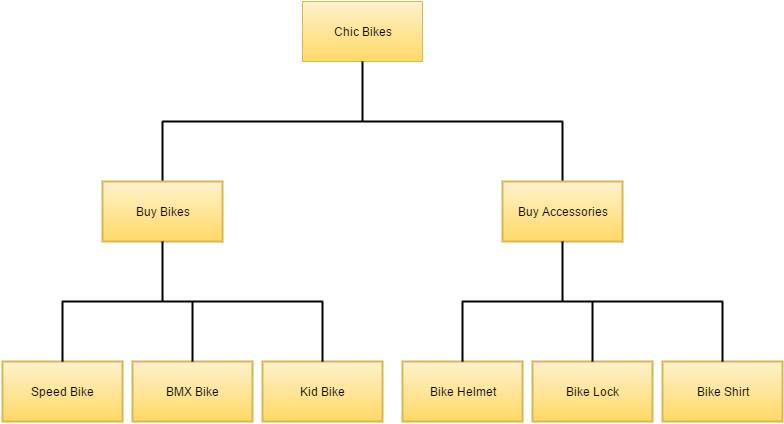

The diagram above was exported from draw.io. Its source (the exported page's mxGraphModel, read from the mxfile embedded in the PNG):
<mxGraphModel dx="880" dy="468" grid="1" gridSize="10" guides="1" tooltips="1" connect="1" arrows="1" fold="1" page="1" pageScale="1" pageWidth="826" pageHeight="1169" background="#ffffff" math="0" shadow="0">
  <root>
    <mxCell id="0" />
    <mxCell id="1" parent="0" />
    <mxCell id="3" value="Chic Bikes" style="whiteSpace=wrap;html=1;plain-yellow" vertex="1" parent="1">
      <mxGeometry x="320" y="40" width="120" height="60" as="geometry" />
    </mxCell>
    <mxCell id="11" value="" style="line;direction=south;html=1;strokeWidth=2;" vertex="1" parent="1">
      <mxGeometry x="375" y="100" width="10" height="60" as="geometry" />
    </mxCell>
    <mxCell id="12" value="" style="line;html=1;perimeter=backbonePerimeter;points=[];outlineConnect=0;strokeWidth=2;" vertex="1" parent="1">
      <mxGeometry x="180" y="155" width="400" height="10" as="geometry" />
    </mxCell>
    <mxCell id="15" value="" style="line;direction=south;html=1;perimeter=backbonePerimeter;points=[];outlineConnect=0;strokeWidth=2;" vertex="1" parent="1">
      <mxGeometry x="175" y="160" width="10" height="60" as="geometry" />
    </mxCell>
    <mxCell id="16" value="" style="line;direction=south;html=1;perimeter=backbonePerimeter;points=[];outlineConnect=0;strokeWidth=2;" vertex="1" parent="1">
      <mxGeometry x="575" y="160" width="10" height="60" as="geometry" />
    </mxCell>
    <mxCell id="17" value="Buy Bikes" style="whiteSpace=wrap;html=1;strokeWidth=2;plain-yellow" vertex="1" parent="1">
      <mxGeometry x="120" y="220" width="120" height="60" as="geometry" />
    </mxCell>
    <mxCell id="18" value="Buy Accessories" style="whiteSpace=wrap;html=1;strokeWidth=2;plain-yellow" vertex="1" parent="1">
      <mxGeometry x="520" y="220" width="120" height="60" as="geometry" />
    </mxCell>
    <mxCell id="19" value="Speed Bike" style="whiteSpace=wrap;html=1;strokeWidth=2;plain-yellow" vertex="1" parent="1">
      <mxGeometry x="20" y="400" width="120" height="60" as="geometry" />
    </mxCell>
    <mxCell id="20" value="Bike Shirt" style="whiteSpace=wrap;html=1;strokeWidth=2;plain-yellow" vertex="1" parent="1">
      <mxGeometry x="680" y="400" width="120" height="60" as="geometry" />
    </mxCell>
    <mxCell id="21" value="Bike Lock" style="whiteSpace=wrap;html=1;strokeWidth=2;plain-yellow" vertex="1" parent="1">
      <mxGeometry x="550" y="400" width="120" height="60" as="geometry" />
    </mxCell>
    <mxCell id="22" value="Bike Helmet" style="whiteSpace=wrap;html=1;strokeWidth=2;plain-yellow" vertex="1" parent="1">
      <mxGeometry x="420" y="400" width="120" height="60" as="geometry" />
    </mxCell>
    <mxCell id="23" value="Kid Bike" style="whiteSpace=wrap;html=1;strokeWidth=2;plain-yellow" vertex="1" parent="1">
      <mxGeometry x="280" y="400" width="120" height="60" as="geometry" />
    </mxCell>
    <mxCell id="24" value="BMX Bike" style="whiteSpace=wrap;html=1;strokeWidth=2;plain-yellow" vertex="1" parent="1">
      <mxGeometry x="150" y="400" width="120" height="60" as="geometry" />
    </mxCell>
    <mxCell id="25" value="" style="line;direction=south;html=1;strokeWidth=2;" vertex="1" parent="1">
      <mxGeometry x="575" y="280" width="10" height="60" as="geometry" />
    </mxCell>
    <mxCell id="26" value="" style="line;direction=south;html=1;strokeWidth=2;" vertex="1" parent="1">
      <mxGeometry x="175" y="280" width="10" height="60" as="geometry" />
    </mxCell>
    <mxCell id="27" value="" style="line;html=1;perimeter=backbonePerimeter;points=[];outlineConnect=0;strokeWidth=2;" vertex="1" parent="1">
      <mxGeometry x="480" y="335" width="260" height="10" as="geometry" />
    </mxCell>
    <mxCell id="28" value="" style="line;html=1;perimeter=backbonePerimeter;points=[];outlineConnect=0;strokeWidth=2;" vertex="1" parent="1">
      <mxGeometry x="80" y="335" width="260" height="10" as="geometry" />
    </mxCell>
    <mxCell id="29" value="" style="line;direction=south;html=1;strokeWidth=2;" vertex="1" parent="1">
      <mxGeometry x="735" y="340" width="10" height="60" as="geometry" />
    </mxCell>
    <mxCell id="30" value="" style="line;direction=south;html=1;strokeWidth=2;" vertex="1" parent="1">
      <mxGeometry x="605" y="340" width="10" height="60" as="geometry" />
    </mxCell>
    <mxCell id="31" value="" style="line;direction=south;html=1;strokeWidth=2;" vertex="1" parent="1">
      <mxGeometry x="475" y="340" width="10" height="60" as="geometry" />
    </mxCell>
    <mxCell id="32" value="" style="line;direction=south;html=1;strokeWidth=2;" vertex="1" parent="1">
      <mxGeometry x="335" y="340" width="10" height="60" as="geometry" />
    </mxCell>
    <mxCell id="33" value="" style="line;direction=south;html=1;strokeWidth=2;" vertex="1" parent="1">
      <mxGeometry x="205" y="340" width="10" height="60" as="geometry" />
    </mxCell>
    <mxCell id="34" value="" style="line;direction=south;html=1;strokeWidth=2;" vertex="1" parent="1">
      <mxGeometry x="75" y="340" width="10" height="60" as="geometry" />
    </mxCell>
  </root>
</mxGraphModel>